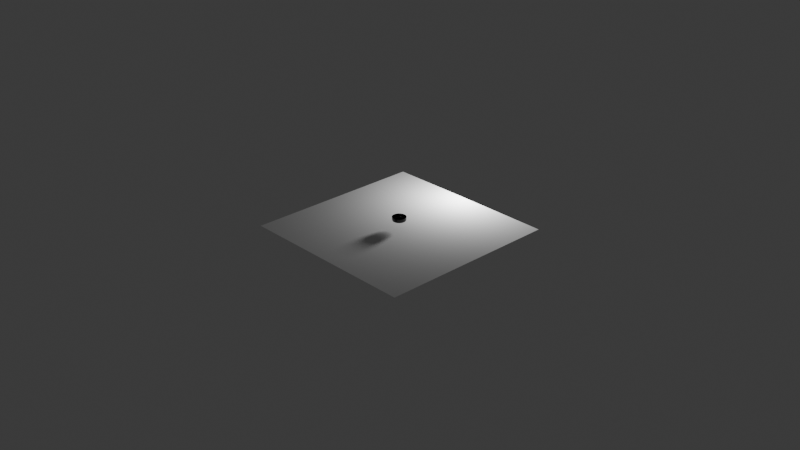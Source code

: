 # Source: bol_de_metal.blend  (saved by Blender 4.0.36; exported with 4.5.12 LTS)
import bpy
from mathutils import Matrix  # noqa: F401  (used for matrix-valued properties, if any)

bpy.ops.wm.read_factory_settings(use_empty=True)
scene = bpy.context.scene
scene.name = 'Scene'

# ---- collections
col_collection = bpy.data.collections.new('Collection'); scene.collection.children.link(col_collection)

# ---- materials (node trees are filled in below, after node groups)
mat_material_001 = bpy.data.materials.new('Material.001')
mat_material_001.use_transparent_shadow = False

# ---- material node trees
mat_material_001.use_nodes = True; mat_material_001.node_tree.nodes.clear()
_N = mat_material_001.node_tree.nodes; _L = mat_material_001.node_tree.links
n0 = _N.new('ShaderNodeBsdfPrincipled'); n0.name = 'Principled BSDF'; n0.location = (10, 300)
n0.inputs[0].default_value = (0.06045, 0.06045, 0.06045, 1.0)
n0.inputs[1].default_value = 1.0
n0.inputs[2].default_value = 0.2283
n0.inputs[3].default_value = 1.45
n1 = _N.new('ShaderNodeOutputMaterial'); n1.name = 'Material Output'; n1.location = (300, 300)
_L.new(n0.outputs[0], n1.inputs[0])
n1.is_active_output = True

# ---- world
world_world = bpy.data.worlds.new('World'); scene.world = world_world
world_world.use_nodes = True; world_world.node_tree.nodes.clear()
_N = world_world.node_tree.nodes; _L = world_world.node_tree.links
n0 = _N.new('ShaderNodeOutputWorld'); n0.name = 'World Output'; n0.location = (300, 300)
n1 = _N.new('ShaderNodeBackground'); n1.name = 'Background'; n1.location = (10, 300)
n1.inputs[0].default_value = (0.05088, 0.05088, 0.05088, 1.0)
_L.new(n1.outputs[0], n0.inputs[0])
n0.is_active_output = True
world_world.color = (0.05088, 0.05088, 0.05088)
world_world.use_sun_shadow = False
world_world.sun_shadow_jitter_overblur = 0.0

# ---- cameras
cam_camera = bpy.data.cameras.new('Camera')
cam_camera.clip_end = 100.0
cam_camera.ortho_scale = 7.314

# ---- lights
light_light = bpy.data.lights.new('Light', 'POINT')
light_light.transmission_factor = 0.0
light_light.use_soft_falloff = False
light_light.energy = 49.9
light_light.shadow_soft_size = 0.1
light_light.shadow_maximum_resolution = 0.006
light_light.use_absolute_resolution = True

# ---- meshes
me_cylinder = bpy.data.meshes.new('Cylinder')
me_cylinder.from_pydata([(-2.95e-09, 0.8933, -1.0), (0.0, 1.0, 1.0), (0.2517, 0.8571, -1.0), (0.2817, 0.9595, 1.0), (0.4829, 0.7515, -1.0), (0.5406, 0.8413, 1.0), (0.6751, 0.585, -1.0), (0.7557, 0.6549, 1.0), (0.8125, 0.3711, -1.0), (0.9096, 0.4154, 1.0), (0.8842, 0.1271, -1.0), (0.9898, 0.1423, 1.0), (0.8842, -0.1271, -1.0), (0.9898, -0.1423, 1.0), (0.8125, -0.3711, -1.0), (0.9096, -0.4154, 1.0), (0.6751, -0.585, -1.0), (0.7557, -0.6549, 1.0), (0.4829, -0.7515, -1.0), (0.5406, -0.8413, 1.0), (0.2517, -0.8571, -1.0), (0.2817, -0.9595, 1.0), (-2.95e-09, -0.8933, -1.0), (0.0, -1.0, 1.0), (-0.2517, -0.8571, -1.0), (-0.2817, -0.9595, 1.0), (-0.4829, -0.7515, -1.0), (-0.5406, -0.8413, 1.0), (-0.6751, -0.585, -1.0), (-0.7557, -0.6549, 1.0), (-0.8125, -0.3711, -1.0), (-0.9096, -0.4154, 1.0), (-0.8842, -0.1271, -1.0), (-0.9898, -0.1423, 1.0), (-0.8842, 0.1271, -1.0), (-0.9898, 0.1423, 1.0), (-0.8125, 0.3711, -1.0), (-0.9096, 0.4154, 1.0), (-0.6751, 0.585, -1.0), (-0.7557, 0.6549, 1.0), (-0.4829, 0.7515, -1.0), (-0.5406, 0.8413, 1.0), (-0.2517, 0.8571, -1.0), (-0.2817, 0.9595, 1.0), (0.0, 1.0, 1.0), (0.2817, 0.9595, 1.0), (0.5406, 0.8413, 1.0), (0.7557, 0.6549, 1.0), (0.9096, 0.4154, 1.0), (0.9898, 0.1423, 1.0), (0.9898, -0.1423, 1.0), (0.9096, -0.4154, 1.0), (0.7557, -0.6549, 1.0), (0.5406, -0.8413, 1.0), (0.2817, -0.9595, 1.0), (0.0, -1.0, 1.0), (-0.2817, -0.9595, 1.0), (-0.5406, -0.8413, 1.0), (-0.7557, -0.6549, 1.0), (-0.9096, -0.4154, 1.0), (-0.9898, -0.1423, 1.0), (-0.9898, 0.1423, 1.0), (-0.9096, 0.4154, 1.0), (-0.7557, 0.6549, 1.0), (-0.5406, 0.8413, 1.0), (-0.2817, 0.9595, 1.0), (0.2817, 0.9595, -0.4975), (0.5406, 0.8413, -0.4975), (0.7557, 0.6549, -0.4975), (0.9096, 0.4154, -0.4975), (0.9898, 0.1423, -0.4975), (0.9898, -0.1423, -0.4975), (0.9096, -0.4154, -0.4975), (0.7557, -0.6549, -0.4975), (0.5406, -0.8413, -0.4975), (0.2817, -0.9595, -0.4975), (0.0, -1.0, -0.4975), (-0.2817, -0.9595, -0.4975), (-0.5406, -0.8413, -0.4975), (-0.7557, -0.6549, -0.4975), (-0.9096, -0.4154, -0.4975), (-0.9898, -0.1423, -0.4975), (-0.9898, 0.1423, -0.4975), (-0.9096, 0.4154, -0.4975), (-0.7557, 0.6549, -0.4975), (-0.5406, 0.8413, -0.4975), (-0.2817, 0.9595, -0.4975), (0.0, 1.0, -0.4975)], [], [(44, 1, 3, 45), (45, 3, 5, 46), (46, 5, 7, 47), (47, 7, 9, 48), (48, 9, 11, 49), (49, 11, 13, 50), (50, 13, 15, 51), (51, 15, 17, 52), (52, 17, 19, 53), (53, 19, 21, 54), (54, 21, 23, 55), (55, 23, 25, 56), (56, 25, 27, 57), (57, 27, 29, 58), (58, 29, 31, 59), (59, 31, 33, 60), (60, 33, 35, 61), (61, 35, 37, 62), (62, 37, 39, 63), (63, 39, 41, 64), (64, 41, 43, 65), (65, 43, 1, 44), (0, 2, 4, 6, 8, 10, 12, 14, 16, 18, 20, 22, 24, 26, 28, 30, 32, 34, 36, 38, 40, 42), (86, 65, 44, 87), (85, 64, 65, 86), (84, 63, 64, 85), (83, 62, 63, 84), (82, 61, 62, 83), (81, 60, 61, 82), (80, 59, 60, 81), (79, 58, 59, 80), (78, 57, 58, 79), (77, 56, 57, 78), (76, 55, 56, 77), (75, 54, 55, 76), (74, 53, 54, 75), (73, 52, 53, 74), (72, 51, 52, 73), (71, 50, 51, 72), (70, 49, 50, 71), (69, 48, 49, 70), (68, 47, 48, 69), (67, 46, 47, 68), (66, 45, 46, 67), (87, 44, 45, 66), (0, 87, 66, 2), (2, 66, 67, 4), (4, 67, 68, 6), (6, 68, 69, 8), (8, 69, 70, 10), (10, 70, 71, 12), (12, 71, 72, 14), (14, 72, 73, 16), (16, 73, 74, 18), (18, 74, 75, 20), (20, 75, 76, 22), (22, 76, 77, 24), (24, 77, 78, 26), (26, 78, 79, 28), (28, 79, 80, 30), (30, 80, 81, 32), (32, 81, 82, 34), (34, 82, 83, 36), (36, 83, 84, 38), (38, 84, 85, 40), (40, 85, 86, 42), (42, 86, 87, 0)])
me_cylinder.polygons.foreach_set('use_smooth', [True] * 67)
_uv = me_cylinder.uv_layers.new(name='UVMap')
_uv.uv.foreach_set('vector', [1.0, 1.0, 1.0, 1.0, 0.9545, 1.0, 0.9545, 1.0, 0.9545, 1.0, 0.9545, 1.0, 0.9091, 1.0, 0.9091, 1.0, 0.9091, 1.0, 0.9091, 1.0, 0.8636, 1.0, 0.8636, 1.0, 0.8636, 1.0, 0.8636, 1.0, 0.8182, 1.0, 0.8182, 1.0, 0.8182, 1.0, 0.8182, 1.0, 0.7727, 1.0, 0.7727, 1.0, 0.7727, 1.0, 0.7727, 1.0, 0.7273, 1.0, 0.7273, 1.0, 0.7273, 1.0, 0.7273, 1.0, 0.6818, 1.0, 0.6818, 1.0, 0.6818, 1.0, 0.6818, 1.0, 0.6364, 1.0, 0.6364, 1.0, 0.6364, 1.0, 0.6364, 1.0, 0.5909, 1.0, 0.5909, 1.0, 0.5909, 1.0, 0.5909, 1.0, 0.5455, 1.0, 0.5455, 1.0, 0.5455, 1.0, 0.5455, 1.0, 0.5, 1.0, 0.5, 1.0, 0.5, 1.0, 0.5, 1.0, 0.4545, 1.0, 0.4545, 1.0, 0.4545, 1.0, 0.4545, 1.0, 0.4091, 1.0, 0.4091, 1.0, 0.4091, 1.0, 0.4091, 1.0, 0.3636, 1.0, 0.3636, 1.0, 0.3636, 1.0, 0.3636, 1.0, 0.3182, 1.0, 0.3182, 1.0, 0.3182, 1.0, 0.3182, 1.0, 0.2727, 1.0, 0.2727, 1.0, 0.2727, 1.0, 0.2727, 1.0, 0.2273, 1.0, 0.2273, 1.0, 0.2273, 1.0, 0.2273, 1.0, 0.1818, 1.0, 0.1818, 1.0, 0.1818, 1.0, 0.1818, 1.0, 0.1364, 1.0, 0.1364, 1.0, 0.1364, 1.0, 0.1364, 1.0, 0.09091, 1.0, 0.09091, 1.0, 0.09091, 1.0, 0.09091, 1.0, 0.04545, 1.0, 0.04545, 1.0, 0.04545, 1.0, 0.04545, 1.0, -2.682e-07, 1.0, -2.682e-07, 1.0, 0.75, 0.49, 0.8176, 0.4803, 0.8798, 0.4519, 0.9314, 0.4072, 0.9683, 0.3497, 0.9876, 0.2842, 0.9876, 0.2158, 0.9683, 0.1503, 0.9314, 0.09283, 0.8798, 0.0481, 0.8176, 0.01972, 0.75, 0.01, 0.6824, 0.01972, 0.6202, 0.0481, 0.5686, 0.09283, 0.5317, 0.1503, 0.5124, 0.2158, 0.5124, 0.2842, 0.5317, 0.3497, 0.5686, 0.4072, 0.6202, 0.4519, 0.6824, 0.4803, 0.04545, 0.6256, 0.04545, 1.0, -2.682e-07, 1.0, -2.682e-07, 0.6256, 0.09091, 0.6256, 0.09091, 1.0, 0.04545, 1.0, 0.04545, 0.6256, 0.1364, 0.6256, 0.1364, 1.0, 0.09091, 1.0, 0.09091, 0.6256, 0.1818, 0.6256, 0.1818, 1.0, 0.1364, 1.0, 0.1364, 0.6256, 0.2273, 0.6256, 0.2273, 1.0, 0.1818, 1.0, 0.1818, 0.6256, 0.2727, 0.6256, 0.2727, 1.0, 0.2273, 1.0, 0.2273, 0.6256, 0.3182, 0.6256, 0.3182, 1.0, 0.2727, 1.0, 0.2727, 0.6256, 0.3636, 0.6256, 0.3636, 1.0, 0.3182, 1.0, 0.3182, 0.6256, 0.4091, 0.6256, 0.4091, 1.0, 0.3636, 1.0, 0.3636, 0.6256, 0.4545, 0.6256, 0.4545, 1.0, 0.4091, 1.0, 0.4091, 0.6256, 0.5, 0.6256, 0.5, 1.0, 0.4545, 1.0, 0.4545, 0.6256, 0.5455, 0.6256, 0.5455, 1.0, 0.5, 1.0, 0.5, 0.6256, 0.5909, 0.6256, 0.5909, 1.0, 0.5455, 1.0, 0.5455, 0.6256, 0.6364, 0.6256, 0.6364, 1.0, 0.5909, 1.0, 0.5909, 0.6256, 0.6818, 0.6256, 0.6818, 1.0, 0.6364, 1.0, 0.6364, 0.6256, 0.7273, 0.6256, 0.7273, 1.0, 0.6818, 1.0, 0.6818, 0.6256, 0.7727, 0.6256, 0.7727, 1.0, 0.7273, 1.0, 0.7273, 0.6256, 0.8182, 0.6256, 0.8182, 1.0, 0.7727, 1.0, 0.7727, 0.6256, 0.8636, 0.6256, 0.8636, 1.0, 0.8182, 1.0, 0.8182, 0.6256, 0.9091, 0.6256, 0.9091, 1.0, 0.8636, 1.0, 0.8636, 0.6256, 0.9545, 0.6256, 0.9545, 1.0, 0.9091, 1.0, 0.9091, 0.6256, 1.0, 0.6256, 1.0, 1.0, 0.9545, 1.0, 0.9545, 0.6256, 1.0, 0.5, 1.0, 0.6256, 0.9545, 0.6256, 0.9545, 0.5, 0.9545, 0.5, 0.9545, 0.6256, 0.9091, 0.6256, 0.9091, 0.5, 0.9091, 0.5, 0.9091, 0.6256, 0.8636, 0.6256, 0.8636, 0.5, 0.8636, 0.5, 0.8636, 0.6256, 0.8182, 0.6256, 0.8182, 0.5, 0.8182, 0.5, 0.8182, 0.6256, 0.7727, 0.6256, 0.7727, 0.5, 0.7727, 0.5, 0.7727, 0.6256, 0.7273, 0.6256, 0.7273, 0.5, 0.7273, 0.5, 0.7273, 0.6256, 0.6818, 0.6256, 0.6818, 0.5, 0.6818, 0.5, 0.6818, 0.6256, 0.6364, 0.6256, 0.6364, 0.5, 0.6364, 0.5, 0.6364, 0.6256, 0.5909, 0.6256, 0.5909, 0.5, 0.5909, 0.5, 0.5909, 0.6256, 0.5455, 0.6256, 0.5455, 0.5, 0.5455, 0.5, 0.5455, 0.6256, 0.5, 0.6256, 0.5, 0.5, 0.5, 0.5, 0.5, 0.6256, 0.4545, 0.6256, 0.4545, 0.5, 0.4545, 0.5, 0.4545, 0.6256, 0.4091, 0.6256, 0.4091, 0.5, 0.4091, 0.5, 0.4091, 0.6256, 0.3636, 0.6256, 0.3636, 0.5, 0.3636, 0.5, 0.3636, 0.6256, 0.3182, 0.6256, 0.3182, 0.5, 0.3182, 0.5, 0.3182, 0.6256, 0.2727, 0.6256, 0.2727, 0.5, 0.2727, 0.5, 0.2727, 0.6256, 0.2273, 0.6256, 0.2273, 0.5, 0.2273, 0.5, 0.2273, 0.6256, 0.1818, 0.6256, 0.1818, 0.5, 0.1818, 0.5, 0.1818, 0.6256, 0.1364, 0.6256, 0.1364, 0.5, 0.1364, 0.5, 0.1364, 0.6256, 0.09091, 0.6256, 0.09091, 0.5, 0.09091, 0.5, 0.09091, 0.6256, 0.04545, 0.6256, 0.04545, 0.5, 0.04545, 0.5, 0.04545, 0.6256, -2.682e-07, 0.6256, -2.682e-07, 0.5])
me_cylinder.materials.append(mat_material_001)
me_cylinder.update()
me_plane = bpy.data.meshes.new('Plane')
me_plane.from_pydata([(-1.0, -1.0, 0.0), (1.0, -1.0, 0.0), (-1.0, 1.0, 0.0), (1.0, 1.0, 0.0)], [], [(0, 1, 3, 2)])
_uv = me_plane.uv_layers.new(name='UVMap')
_uv.uv.foreach_set('vector', [0.0, 0.0, 1.0, 0.0, 1.0, 1.0, 0.0, 1.0])
me_plane.update()

# ---- objects
ob_light = bpy.data.objects.new('Light', light_light)
ob_camera = bpy.data.objects.new('Camera', cam_camera)
ob_cylinder = bpy.data.objects.new('Cylinder', me_cylinder)
ob_plane = bpy.data.objects.new('Plane', me_plane)

# ---- transforms, parenting, visibility, modifiers, constraints
ob_light.location = (-0.04409, 1.005, 0.2828)
ob_light.rotation_euler = (0.6503, 0.05522, 1.866)
ob_light.lock_rotations_4d = False
ob_light.empty_display_type = 'ARROWS'
ob_light.color = (0.0, 0.0, 0.0, 0.0)
ob_light.lineart.crease_threshold = 0.0
ob_camera.location = (7.359, -6.926, 4.958)
ob_camera.rotation_euler = (1.109, 0.0, 0.8149)
ob_camera.lock_rotations_4d = False
ob_camera.empty_display_type = 'ARROWS'
ob_camera.color = (0.0, 0.0, 0.0, 0.0)
ob_camera.display_type = 'WIRE'
ob_camera.lineart.crease_threshold = 0.0
ob_cylinder.location = (0.0, 0.0, 0.0)
ob_cylinder.scale = (0.07352, 0.07352, 0.02308)
_m = ob_cylinder.modifiers.new('Subdivision', 'SUBSURF')
_m.levels = 3
_m.render_levels = 3
_m = ob_cylinder.modifiers.new('Solidify', 'SOLIDIFY')
_m.thickness = 0.03
_m.offset = 1.0
ob_plane.location = (0.0, 0.0, -0.1009)

# ---- collection membership
col_collection.objects.link(ob_light)
col_collection.objects.link(ob_camera)
col_collection.objects.link(ob_cylinder)
col_collection.objects.link(ob_plane)

# ---- scene / render settings (as saved in the file)
scene.camera = ob_camera
scene.frame_start = 1; scene.frame_end = 250; scene.frame_set(1)
scene.render.engine = 'BLENDER_EEVEE_NEXT'
scene.cycles.sampling_pattern = 'TABULATED_SOBOL'
bpy.context.view_layer.update()
